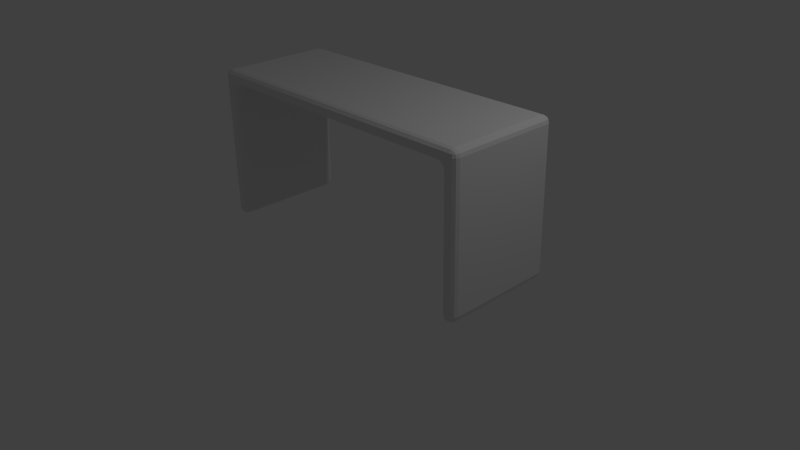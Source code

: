 # Source: desk.blend  (saved by Blender 2.75.0; exported with 4.5.12 LTS)
import bpy
from mathutils import Matrix  # noqa: F401  (used for matrix-valued properties, if any)

bpy.ops.wm.read_factory_settings(use_empty=True)
scene = bpy.context.scene
scene.name = 'Scene'

# ---- collections
col_collection_1 = bpy.data.collections.new('Collection 1'); scene.collection.children.link(col_collection_1)

# ---- materials (node trees are filled in below, after node groups)
mat_material = bpy.data.materials.new('Material')
mat_material.alpha_threshold = 0.0
mat_material.use_transparent_shadow = False
mat_material.roughness = 0.5
mat_material.line_color = (0.0, 0.0, 0.0, 1.0)

# ---- material node trees

# ---- world
world_world = bpy.data.worlds.new('World'); scene.world = world_world
world_world.color = (0.05088, 0.05088, 0.05088)
world_world.use_sun_shadow = False
world_world.sun_shadow_jitter_overblur = 0.0
world_world.cycles.sampling_method = 'MANUAL'
world_world.cycles.sample_map_resolution = 256

# ---- cameras
cam_camera = bpy.data.cameras.new('Camera')
cam_camera.clip_end = 100.0
cam_camera.lens = 35.0
cam_camera.sensor_width = 32.0
cam_camera.sensor_height = 18.0
cam_camera.ortho_scale = 7.314
cam_camera.dof.focus_distance = 0.0
cam_camera.dof.aperture_fstop = 128.0

# ---- lights
light_lamp = bpy.data.lights.new('Lamp', 'POINT')
light_lamp.transmission_factor = 0.0
light_lamp.cutoff_distance = 30.0
light_lamp.energy = 100.0
light_lamp.shadow_buffer_clip_start = 1.001
light_lamp.shadow_soft_size = 0.1
light_lamp.shadow_maximum_resolution = 0.006
light_lamp.use_absolute_resolution = True
light_lamp.cycles.use_multiple_importance_sampling = False

# ---- meshes
me_cube = bpy.data.meshes.new('Cube')
me_cube.from_pydata([(1.893, 0.7929, 2.026), (1.893, -0.7422, 2.026), (-1.748, -0.7422, 2.026), (-1.748, 0.7929, 2.026), (1.893, 0.7929, 2.203), (1.893, -0.7422, 2.203), (-1.748, -0.7422, 2.203), (-1.748, 0.7929, 2.203), (-1.925, -0.7422, 2.026), (-1.925, 0.7929, 2.026), (-1.925, -0.7422, 2.203), (-1.925, 0.7929, 2.203), (2.081, 0.7929, 2.026), (2.081, -0.7422, 2.026), (2.081, 0.7929, 2.203), (2.081, -0.7422, 2.203), (1.904, 0.7929, 0.1951), (1.904, -0.7422, 0.1951), (-1.748, -0.7422, 0.1951), (-1.748, 0.7929, 0.1951), (-1.924, -0.7422, 0.1951), (-1.924, 0.7929, 0.1951), (2.092, 0.7929, 0.1951), (2.092, -0.7422, 0.1951)], [], [(0, 1, 2, 3), (4, 7, 6, 5), (5, 1, 13, 15), (1, 5, 6, 2), (2, 6, 10, 8), (4, 0, 3, 7), (8, 10, 11, 9), (6, 7, 11, 10), (7, 3, 9, 11), (13, 1, 17, 23), (12, 14, 15, 13), (0, 4, 14, 12), (2, 8, 20, 18), (4, 5, 15, 14), (19, 18, 20, 21), (17, 16, 22, 23), (1, 0, 16, 17), (12, 13, 23, 22), (0, 12, 22, 16), (3, 2, 18, 19), (8, 9, 21, 20), (9, 3, 19, 21)])
me_cube.materials.append(mat_material)
me_cube.use_remesh_preserve_volume = False
me_cube.use_remesh_preserve_attributes = False
me_cube.use_mirror_vertex_groups = False
me_cube.update()

# ---- objects
ob_cube = bpy.data.objects.new('Cube', me_cube)
ob_lamp = bpy.data.objects.new('Lamp', light_lamp)
ob_camera = bpy.data.objects.new('Camera', cam_camera)

# ---- transforms, parenting, visibility, modifiers, constraints
ob_cube.location = (0.0, 0.0, 0.0)
ob_cube.lock_rotations_4d = False
ob_cube.empty_display_type = 'ARROWS'
ob_cube.lineart.crease_threshold = 0.0
_m = ob_cube.modifiers.new('Bevel', 'BEVEL')
_m.segments = 3
_m.limit_method = 'NONE'
_m.spread = 0.0
ob_lamp.location = (4.076, 1.005, 5.904)
ob_lamp.rotation_euler = (0.6503, 0.05522, 1.866)
ob_lamp.lock_rotations_4d = False
ob_lamp.empty_display_type = 'ARROWS'
ob_lamp.color = (0.0, 0.0, 0.0, 0.0)
ob_lamp.lineart.crease_threshold = 0.0
ob_camera.location = (7.481, -6.508, 5.344)
ob_camera.rotation_euler = (1.109, 0.01082, 0.8149)
ob_camera.lock_rotations_4d = False
ob_camera.empty_display_type = 'ARROWS'
ob_camera.color = (0.0, 0.0, 0.0, 0.0)
ob_camera.display_type = 'WIRE'
ob_camera.lineart.crease_threshold = 0.0

# ---- collection membership
col_collection_1.objects.link(ob_cube)
col_collection_1.objects.link(ob_lamp)
col_collection_1.objects.link(ob_camera)

# ---- scene / render settings (as saved in the file)
scene.camera = ob_camera
scene.frame_start = 1; scene.frame_end = 250; scene.frame_set(1)
scene.render.engine = 'BLENDER_EEVEE_NEXT'
scene.render.resolution_percentage = 50
scene.render.dither_intensity = 0.0
scene.cycles.use_denoising = False
scene.cycles.samples = 10
scene.cycles.sampling_pattern = 'TABULATED_SOBOL'
scene.cycles.light_sampling_threshold = 0.0
scene.cycles.use_adaptive_sampling = False
scene.cycles.use_light_tree = False
scene.cycles.blur_glossy = 0.0
scene.cycles.pixel_filter_type = 'GAUSSIAN'
scene.cycles.sample_clamp_indirect = 0.0
scene.view_settings.view_transform = 'Standard'
bpy.context.view_layer.update()
